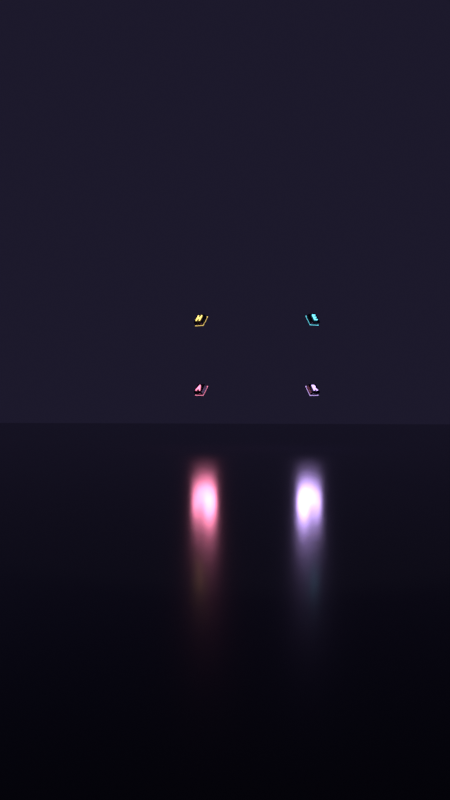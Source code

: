 # Source: tiles.blend  (saved by Blender 5.2.45; exported with 4.5.12 LTS)
import bpy
from mathutils import Matrix  # noqa: F401  (used for matrix-valued properties, if any)

bpy.ops.wm.read_factory_settings(use_empty=True)
scene = bpy.context.scene
scene.name = 'SHOT_tiles'

# ---- collections
col_collection = bpy.data.collections.new('Collection'); scene.collection.children.link(col_collection)

# ---- materials (node trees are filled in below, after node groups)
mat_m_letter_h = bpy.data.materials.new('M_letter_H')
mat_m_letter_e = bpy.data.materials.new('M_letter_E')
mat_m_letter_a = bpy.data.materials.new('M_letter_A')
mat_m_letter_r = bpy.data.materials.new('M_letter_R')
mat_m_floor = bpy.data.materials.new('M_floor')
mat_m_block = bpy.data.materials.new('M_block')
mat_m_rim_h = bpy.data.materials.new('M_rim_H')
mat_m_rim_e = bpy.data.materials.new('M_rim_E')
mat_m_rim_a = bpy.data.materials.new('M_rim_A')
mat_m_rim_r = bpy.data.materials.new('M_rim_R')

# ---- material node trees
mat_m_letter_h.use_nodes = True; mat_m_letter_h.node_tree.nodes.clear()
_N = mat_m_letter_h.node_tree.nodes; _L = mat_m_letter_h.node_tree.links
n0 = _N.new('ShaderNodeBsdfPrincipled'); n0.name = 'Principled BSDF'; n0.location = (-200, 100)
n0.inputs[0].default_value = (1.0, 0.7, 0.18, 1.0)
n0.inputs[10].default_value = 0.005
n0.inputs[27].default_value = (1.0, 0.7, 0.18, 1.0)
n0.inputs[28].default_value = 2.0
n1 = _N.new('ShaderNodeOutputMaterial'); n1.name = 'Material Output'; n1.location = (200, 100)
_L.new(n0.outputs[0], n1.inputs[0])
n1.is_active_output = True
mat_m_letter_e.use_nodes = True; mat_m_letter_e.node_tree.nodes.clear()
_N = mat_m_letter_e.node_tree.nodes; _L = mat_m_letter_e.node_tree.links
n0 = _N.new('ShaderNodeBsdfPrincipled'); n0.name = 'Principled BSDF'; n0.location = (-200, 100)
n0.inputs[0].default_value = (0.15, 0.78, 1.0, 1.0)
n0.inputs[10].default_value = 0.005
n0.inputs[27].default_value = (0.15, 0.78, 1.0, 1.0)
n0.inputs[28].default_value = 2.0
n1 = _N.new('ShaderNodeOutputMaterial'); n1.name = 'Material Output'; n1.location = (200, 100)
_L.new(n0.outputs[0], n1.inputs[0])
n1.is_active_output = True
mat_m_letter_a.use_nodes = True; mat_m_letter_a.node_tree.nodes.clear()
_N = mat_m_letter_a.node_tree.nodes; _L = mat_m_letter_a.node_tree.links
n0 = _N.new('ShaderNodeBsdfPrincipled'); n0.name = 'Principled BSDF'; n0.location = (-200, 100)
n0.inputs[0].default_value = (1.0, 0.26, 0.45, 1.0)
n0.inputs[10].default_value = 0.005
n0.inputs[27].default_value = (1.0, 0.26, 0.45, 1.0)
n0.inputs[28].default_value = 2.0
n0.inputs[29].default_value = 1.8
n1 = _N.new('ShaderNodeOutputMaterial'); n1.name = 'Material Output'; n1.location = (200, 100)
_L.new(n0.outputs[0], n1.inputs[0])
n1.is_active_output = True
mat_m_letter_r.use_nodes = True; mat_m_letter_r.node_tree.nodes.clear()
_N = mat_m_letter_r.node_tree.nodes; _L = mat_m_letter_r.node_tree.links
n0 = _N.new('ShaderNodeBsdfPrincipled'); n0.name = 'Principled BSDF'; n0.location = (-200, 100)
n0.inputs[0].default_value = (0.62, 0.42, 1.0, 1.0)
n0.inputs[10].default_value = 0.005
n0.inputs[27].default_value = (0.62, 0.42, 1.0, 1.0)
n0.inputs[28].default_value = 2.0
n0.inputs[29].default_value = 1.8
n1 = _N.new('ShaderNodeOutputMaterial'); n1.name = 'Material Output'; n1.location = (200, 100)
_L.new(n0.outputs[0], n1.inputs[0])
n1.is_active_output = True
mat_m_floor.use_nodes = True; mat_m_floor.node_tree.nodes.clear()
_N = mat_m_floor.node_tree.nodes; _L = mat_m_floor.node_tree.links
n0 = _N.new('ShaderNodeBsdfPrincipled'); n0.name = 'Principled BSDF'; n0.location = (-200, 100)
n0.inputs[0].default_value = (0.01, 0.01, 0.016, 1.0)
n0.inputs[1].default_value = 0.4
n0.inputs[2].default_value = 0.15
n0.inputs[10].default_value = 0.005
n1 = _N.new('ShaderNodeOutputMaterial'); n1.name = 'Material Output'; n1.location = (200, 100)
_L.new(n0.outputs[0], n1.inputs[0])
n1.is_active_output = True
mat_m_block.use_nodes = True; mat_m_block.node_tree.nodes.clear()
_N = mat_m_block.node_tree.nodes; _L = mat_m_block.node_tree.links
n0 = _N.new('ShaderNodeBsdfPrincipled'); n0.name = 'Principled BSDF'; n0.location = (-200, 100)
n0.inputs[0].default_value = (0.012, 0.014, 0.03, 1.0)
n0.inputs[2].default_value = 0.42
n0.inputs[10].default_value = 0.005
n1 = _N.new('ShaderNodeOutputMaterial'); n1.name = 'Material Output'; n1.location = (200, 100)
_L.new(n0.outputs[0], n1.inputs[0])
n1.is_active_output = True
mat_m_rim_h.use_nodes = True; mat_m_rim_h.node_tree.nodes.clear()
_N = mat_m_rim_h.node_tree.nodes; _L = mat_m_rim_h.node_tree.links
n0 = _N.new('ShaderNodeBsdfPrincipled'); n0.name = 'Principled BSDF'; n0.location = (-200, 100)
n0.inputs[0].default_value = (0.0, 0.0, 0.0, 1.0)
n0.inputs[10].default_value = 0.005
n0.inputs[27].default_value = (1.0, 0.7, 0.18, 1.0)
n0.inputs[28].default_value = 1.4
n1 = _N.new('ShaderNodeOutputMaterial'); n1.name = 'Material Output'; n1.location = (200, 100)
_L.new(n0.outputs[0], n1.inputs[0])
n1.is_active_output = True
mat_m_rim_e.use_nodes = True; mat_m_rim_e.node_tree.nodes.clear()
_N = mat_m_rim_e.node_tree.nodes; _L = mat_m_rim_e.node_tree.links
n0 = _N.new('ShaderNodeBsdfPrincipled'); n0.name = 'Principled BSDF'; n0.location = (-200, 100)
n0.inputs[0].default_value = (0.0, 0.0, 0.0, 1.0)
n0.inputs[10].default_value = 0.005
n0.inputs[27].default_value = (0.15, 0.78, 1.0, 1.0)
n0.inputs[28].default_value = 1.4
n1 = _N.new('ShaderNodeOutputMaterial'); n1.name = 'Material Output'; n1.location = (200, 100)
_L.new(n0.outputs[0], n1.inputs[0])
n1.is_active_output = True
mat_m_rim_a.use_nodes = True; mat_m_rim_a.node_tree.nodes.clear()
_N = mat_m_rim_a.node_tree.nodes; _L = mat_m_rim_a.node_tree.links
n0 = _N.new('ShaderNodeBsdfPrincipled'); n0.name = 'Principled BSDF'; n0.location = (-200, 100)
n0.inputs[0].default_value = (0.0, 0.0, 0.0, 1.0)
n0.inputs[10].default_value = 0.005
n0.inputs[27].default_value = (1.0, 0.26, 0.45, 1.0)
n0.inputs[28].default_value = 1.4
n0.inputs[29].default_value = 1.2
n1 = _N.new('ShaderNodeOutputMaterial'); n1.name = 'Material Output'; n1.location = (200, 100)
_L.new(n0.outputs[0], n1.inputs[0])
n1.is_active_output = True
mat_m_rim_r.use_nodes = True; mat_m_rim_r.node_tree.nodes.clear()
_N = mat_m_rim_r.node_tree.nodes; _L = mat_m_rim_r.node_tree.links
n0 = _N.new('ShaderNodeBsdfPrincipled'); n0.name = 'Principled BSDF'; n0.location = (-200, 100)
n0.inputs[0].default_value = (0.0, 0.0, 0.0, 1.0)
n0.inputs[10].default_value = 0.005
n0.inputs[27].default_value = (0.62, 0.42, 1.0, 1.0)
n0.inputs[28].default_value = 1.4
n0.inputs[29].default_value = 1.2
n1 = _N.new('ShaderNodeOutputMaterial'); n1.name = 'Material Output'; n1.location = (200, 100)
_L.new(n0.outputs[0], n1.inputs[0])
n1.is_active_output = True

# ---- world
world_w = bpy.data.worlds.new('W'); scene.world = world_w
world_w.use_nodes = True; world_w.node_tree.nodes.clear()
_N = world_w.node_tree.nodes; _L = world_w.node_tree.links
n0 = _N.new('ShaderNodeBackground'); n0.name = 'Background'; n0.location = (-200, 100)
n0.inputs[0].default_value = (0.012, 0.01, 0.025, 1.0)
n1 = _N.new('ShaderNodeOutputWorld'); n1.name = 'World Output'; n1.location = (200, 100)
_L.new(n0.outputs[0], n1.inputs[0])
n1.is_active_output = True

# ---- cameras
cam_cam_main = bpy.data.cameras.new('CAM_main')
cam_cam_main.lens = 36.0

# ---- lights
light_lgt_glow_h = bpy.data.lights.new('LGT_glow_H', 'POINT')
light_lgt_glow_h.color = (1.0, 0.7, 0.18)
light_lgt_glow_h.energy = 0.0
light_lgt_glow_h.shadow_soft_size = 0.25
light_lgt_glow_e = bpy.data.lights.new('LGT_glow_E', 'POINT')
light_lgt_glow_e.color = (0.15, 0.78, 1.0)
light_lgt_glow_e.energy = 0.0
light_lgt_glow_e.shadow_soft_size = 0.25
light_lgt_glow_a = bpy.data.lights.new('LGT_glow_A', 'POINT')
light_lgt_glow_a.color = (1.0, 0.26, 0.45)
light_lgt_glow_a.energy = 40.0
light_lgt_glow_a.shadow_soft_size = 0.25
light_lgt_glow_r = bpy.data.lights.new('LGT_glow_R', 'POINT')
light_lgt_glow_r.color = (0.62, 0.42, 1.0)
light_lgt_glow_r.energy = 40.0
light_lgt_glow_r.shadow_soft_size = 0.25
light_lgt_key = bpy.data.lights.new('LGT_key', 'SPOT')
light_lgt_key.color = (1.0, 0.92, 0.85)
light_lgt_key.energy = 250.0
light_lgt_key.shadow_soft_size = 0.25
light_lgt_fill = bpy.data.lights.new('LGT_fill', 'POINT')
light_lgt_fill.color = (0.5, 0.6, 1.0)
light_lgt_fill.energy = 80.0
light_lgt_fill.shadow_soft_size = 0.25

# ---- meshes
me_plane = bpy.data.meshes.new('Plane')
me_plane.from_pydata([(-20.0, -20.0, 0.0), (20.0, -20.0, 0.0), (-20.0, 20.0, 0.0), (20.0, 20.0, 0.0)], [], [(0, 1, 3, 2)])
_uv = me_plane.uv_layers.new(name='UVMap')
_uv.uv.foreach_set('vector', [0.0, 0.0, 1.0, 0.0, 1.0, 1.0, 0.0, 1.0])
me_plane.materials.append(mat_m_floor)
me_plane.update()
me_cube_001 = bpy.data.meshes.new('Cube.001')
me_cube_001.from_pydata([(-0.5, -0.5, -0.5), (-0.5, -0.5, 0.5), (-0.5, 0.5, -0.5), (-0.5, 0.5, 0.5), (0.5, -0.5, -0.5), (0.5, -0.5, 0.5), (0.5, 0.5, -0.5), (0.5, 0.5, 0.5)], [], [(0, 1, 3, 2), (2, 3, 7, 6), (6, 7, 5, 4), (4, 5, 1, 0), (2, 6, 4, 0), (7, 3, 1, 5)])
_uv = me_cube_001.uv_layers.new(name='UVMap')
_uv.uv.foreach_set('vector', [0.375, 0.0, 0.625, 0.0, 0.625, 0.25, 0.375, 0.25, 0.375, 0.25, 0.625, 0.25, 0.625, 0.5, 0.375, 0.5, 0.375, 0.5, 0.625, 0.5, 0.625, 0.75, 0.375, 0.75, 0.375, 0.75, 0.625, 0.75, 0.625, 1.0, 0.375, 1.0, 0.125, 0.5, 0.375, 0.5, 0.375, 0.75, 0.125, 0.75, 0.625, 0.5, 0.875, 0.5, 0.875, 0.75, 0.625, 0.75])
me_cube_001.materials.append(mat_m_block)
me_cube_001.update()
me_plane_001 = bpy.data.meshes.new('Plane.001')
me_plane_001.from_pydata([(-0.5, -0.5, 0.0), (0.5, -0.5, 0.0), (-0.5, 0.5, 0.0), (0.5, 0.5, 0.0)], [], [(0, 1, 3, 2)])
_uv = me_plane_001.uv_layers.new(name='UVMap')
_uv.uv.foreach_set('vector', [0.0, 0.0, 1.0, 0.0, 1.0, 1.0, 0.0, 1.0])
me_plane_001.materials.append(mat_m_rim_h)
me_plane_001.update()
me_cube_002 = bpy.data.meshes.new('Cube.002')
me_cube_002.from_pydata([(-0.5, -0.5, -0.5), (-0.5, -0.5, 0.5), (-0.5, 0.5, -0.5), (-0.5, 0.5, 0.5), (0.5, -0.5, -0.5), (0.5, -0.5, 0.5), (0.5, 0.5, -0.5), (0.5, 0.5, 0.5)], [], [(0, 1, 3, 2), (2, 3, 7, 6), (6, 7, 5, 4), (4, 5, 1, 0), (2, 6, 4, 0), (7, 3, 1, 5)])
_uv = me_cube_002.uv_layers.new(name='UVMap')
_uv.uv.foreach_set('vector', [0.375, 0.0, 0.625, 0.0, 0.625, 0.25, 0.375, 0.25, 0.375, 0.25, 0.625, 0.25, 0.625, 0.5, 0.375, 0.5, 0.375, 0.5, 0.625, 0.5, 0.625, 0.75, 0.375, 0.75, 0.375, 0.75, 0.625, 0.75, 0.625, 1.0, 0.375, 1.0, 0.125, 0.5, 0.375, 0.5, 0.375, 0.75, 0.125, 0.75, 0.625, 0.5, 0.875, 0.5, 0.875, 0.75, 0.625, 0.75])
me_cube_002.materials.append(mat_m_block)
me_cube_002.update()
me_plane_002 = bpy.data.meshes.new('Plane.002')
me_plane_002.from_pydata([(-0.5, -0.5, 0.0), (0.5, -0.5, 0.0), (-0.5, 0.5, 0.0), (0.5, 0.5, 0.0)], [], [(0, 1, 3, 2)])
_uv = me_plane_002.uv_layers.new(name='UVMap')
_uv.uv.foreach_set('vector', [0.0, 0.0, 1.0, 0.0, 1.0, 1.0, 0.0, 1.0])
me_plane_002.materials.append(mat_m_rim_e)
me_plane_002.update()
me_cube_003 = bpy.data.meshes.new('Cube.003')
me_cube_003.from_pydata([(-0.5, -0.5, -0.5), (-0.5, -0.5, 0.5), (-0.5, 0.5, -0.5), (-0.5, 0.5, 0.5), (0.5, -0.5, -0.5), (0.5, -0.5, 0.5), (0.5, 0.5, -0.5), (0.5, 0.5, 0.5)], [], [(0, 1, 3, 2), (2, 3, 7, 6), (6, 7, 5, 4), (4, 5, 1, 0), (2, 6, 4, 0), (7, 3, 1, 5)])
_uv = me_cube_003.uv_layers.new(name='UVMap')
_uv.uv.foreach_set('vector', [0.375, 0.0, 0.625, 0.0, 0.625, 0.25, 0.375, 0.25, 0.375, 0.25, 0.625, 0.25, 0.625, 0.5, 0.375, 0.5, 0.375, 0.5, 0.625, 0.5, 0.625, 0.75, 0.375, 0.75, 0.375, 0.75, 0.625, 0.75, 0.625, 1.0, 0.375, 1.0, 0.125, 0.5, 0.375, 0.5, 0.375, 0.75, 0.125, 0.75, 0.625, 0.5, 0.875, 0.5, 0.875, 0.75, 0.625, 0.75])
me_cube_003.materials.append(mat_m_block)
me_cube_003.update()
me_plane_003 = bpy.data.meshes.new('Plane.003')
me_plane_003.from_pydata([(-0.5, -0.5, 0.0), (0.5, -0.5, 0.0), (-0.5, 0.5, 0.0), (0.5, 0.5, 0.0)], [], [(0, 1, 3, 2)])
_uv = me_plane_003.uv_layers.new(name='UVMap')
_uv.uv.foreach_set('vector', [0.0, 0.0, 1.0, 0.0, 1.0, 1.0, 0.0, 1.0])
me_plane_003.materials.append(mat_m_rim_a)
me_plane_003.update()
me_cube_004 = bpy.data.meshes.new('Cube.004')
me_cube_004.from_pydata([(-0.5, -0.5, -0.5), (-0.5, -0.5, 0.5), (-0.5, 0.5, -0.5), (-0.5, 0.5, 0.5), (0.5, -0.5, -0.5), (0.5, -0.5, 0.5), (0.5, 0.5, -0.5), (0.5, 0.5, 0.5)], [], [(0, 1, 3, 2), (2, 3, 7, 6), (6, 7, 5, 4), (4, 5, 1, 0), (2, 6, 4, 0), (7, 3, 1, 5)])
_uv = me_cube_004.uv_layers.new(name='UVMap')
_uv.uv.foreach_set('vector', [0.375, 0.0, 0.625, 0.0, 0.625, 0.25, 0.375, 0.25, 0.375, 0.25, 0.625, 0.25, 0.625, 0.5, 0.375, 0.5, 0.375, 0.5, 0.625, 0.5, 0.625, 0.75, 0.375, 0.75, 0.375, 0.75, 0.625, 0.75, 0.625, 1.0, 0.375, 1.0, 0.125, 0.5, 0.375, 0.5, 0.375, 0.75, 0.125, 0.75, 0.625, 0.5, 0.875, 0.5, 0.875, 0.75, 0.625, 0.75])
me_cube_004.materials.append(mat_m_block)
me_cube_004.update()
me_plane_004 = bpy.data.meshes.new('Plane.004')
me_plane_004.from_pydata([(-0.5, -0.5, 0.0), (0.5, -0.5, 0.0), (-0.5, 0.5, 0.0), (0.5, 0.5, 0.0)], [], [(0, 1, 3, 2)])
_uv = me_plane_004.uv_layers.new(name='UVMap')
_uv.uv.foreach_set('vector', [0.0, 0.0, 1.0, 0.0, 1.0, 1.0, 0.0, 1.0])
me_plane_004.materials.append(mat_m_rim_r)
me_plane_004.update()

# ---- curves / text
txt_txt_h = bpy.data.curves.new('txt_H', 'FONT')
txt_txt_h.dimensions = '2D'
txt_txt_h.body = 'H'
txt_txt_h.materials.append(mat_m_letter_h)
txt_txt_h.extrude = 0.05
txt_txt_h.bevel_depth = 0.008
txt_txt_h.align_x = 'CENTER'
txt_txt_h.align_y = 'CENTER'
txt_txt_h.size = 0.95
txt_txt_e = bpy.data.curves.new('txt_E', 'FONT')
txt_txt_e.dimensions = '2D'
txt_txt_e.body = 'E'
txt_txt_e.materials.append(mat_m_letter_e)
txt_txt_e.extrude = 0.05
txt_txt_e.bevel_depth = 0.008
txt_txt_e.align_x = 'CENTER'
txt_txt_e.align_y = 'CENTER'
txt_txt_e.size = 0.95
txt_txt_a = bpy.data.curves.new('txt_A', 'FONT')
txt_txt_a.dimensions = '2D'
txt_txt_a.body = 'A'
txt_txt_a.materials.append(mat_m_letter_a)
txt_txt_a.extrude = 0.05
txt_txt_a.bevel_depth = 0.008
txt_txt_a.align_x = 'CENTER'
txt_txt_a.align_y = 'CENTER'
txt_txt_a.size = 0.95
txt_txt_r = bpy.data.curves.new('txt_R', 'FONT')
txt_txt_r.dimensions = '2D'
txt_txt_r.body = 'R'
txt_txt_r.materials.append(mat_m_letter_r)
txt_txt_r.extrude = 0.05
txt_txt_r.bevel_depth = 0.008
txt_txt_r.align_x = 'CENTER'
txt_txt_r.align_y = 'CENTER'
txt_txt_r.size = 0.95

# ---- objects
ob_rig_h = bpy.data.objects.new('RIG_H', None)
ob_hero_letter_h = bpy.data.objects.new('HERO_letter_H', txt_txt_h)
ob_lgt_glow_h = bpy.data.objects.new('LGT_glow_H', light_lgt_glow_h)
ob_rig_e = bpy.data.objects.new('RIG_E', None)
ob_hero_letter_e = bpy.data.objects.new('HERO_letter_E', txt_txt_e)
ob_lgt_glow_e = bpy.data.objects.new('LGT_glow_E', light_lgt_glow_e)
ob_rig_a = bpy.data.objects.new('RIG_A', None)
ob_hero_letter_a = bpy.data.objects.new('HERO_letter_A', txt_txt_a)
ob_lgt_glow_a = bpy.data.objects.new('LGT_glow_A', light_lgt_glow_a)
ob_rig_r = bpy.data.objects.new('RIG_R', None)
ob_hero_letter_r = bpy.data.objects.new('HERO_letter_R', txt_txt_r)
ob_lgt_glow_r = bpy.data.objects.new('LGT_glow_R', light_lgt_glow_r)
ob_lgt_key = bpy.data.objects.new('LGT_key', light_lgt_key)
ob_lgt_fill = bpy.data.objects.new('LGT_fill', light_lgt_fill)
ob_cam_main = bpy.data.objects.new('CAM_main', cam_cam_main)
ob_env_floor = bpy.data.objects.new('ENV_floor', me_plane)
ob_hero_block_h = bpy.data.objects.new('HERO_block_H', me_cube_001)
ob_fx_rim_h = bpy.data.objects.new('FX_rim_H', me_plane_001)
ob_hero_block_e = bpy.data.objects.new('HERO_block_E', me_cube_002)
ob_fx_rim_e = bpy.data.objects.new('FX_rim_E', me_plane_002)
ob_hero_block_a = bpy.data.objects.new('HERO_block_A', me_cube_003)
ob_fx_rim_a = bpy.data.objects.new('FX_rim_A', me_plane_003)
ob_hero_block_r = bpy.data.objects.new('HERO_block_R', me_cube_004)
ob_fx_rim_r = bpy.data.objects.new('FX_rim_R', me_plane_004)

# ---- transforms, parenting, visibility, modifiers, constraints
ob_rig_h.location = (-1.152, 9.0, 2.65)
ob_rig_h.rotation_euler = (-0.6109, 0.0, -0.6981)
ob_rig_h.scale = (0.2, 0.2, 0.2)
ob_hero_letter_h.parent = ob_rig_h
ob_hero_letter_h.location = (0.0, -0.29, 0.0)
ob_hero_letter_h.rotation_euler = (1.571, 0.0, 0.0)
ob_lgt_glow_h.parent = ob_rig_h
ob_lgt_glow_h.location = (0.0, 0.7, 0.0)
ob_rig_e.location = (1.152, 9.0, 2.65)
ob_rig_e.rotation_euler = (-0.6109, 0.0, 0.6981)
ob_rig_e.scale = (0.2, 0.2, 0.2)
ob_hero_letter_e.parent = ob_rig_e
ob_hero_letter_e.location = (0.0, -0.29, 0.0)
ob_hero_letter_e.rotation_euler = (1.571, 0.0, 0.0)
ob_lgt_glow_e.parent = ob_rig_e
ob_lgt_glow_e.location = (0.0, 0.7, 0.0)
ob_rig_a.location = (-1.152, 9.0, 1.22)
ob_rig_a.rotation_euler = (-0.6109, 0.0, -0.6981)
ob_rig_a.scale = (0.2, 0.2, 0.2)
ob_hero_letter_a.parent = ob_rig_a
ob_hero_letter_a.location = (0.0, -0.29, 0.0)
ob_hero_letter_a.rotation_euler = (1.571, 0.0, 0.0)
ob_lgt_glow_a.parent = ob_rig_a
ob_lgt_glow_a.location = (0.0, 0.7, 0.0)
ob_rig_r.location = (1.152, 9.0, 1.22)
ob_rig_r.rotation_euler = (-0.6109, 0.0, 0.6981)
ob_rig_r.scale = (0.2, 0.2, 0.2)
ob_hero_letter_r.parent = ob_rig_r
ob_hero_letter_r.location = (0.0, -0.29, 0.0)
ob_hero_letter_r.rotation_euler = (1.571, 0.0, 0.0)
ob_lgt_glow_r.parent = ob_rig_r
ob_lgt_glow_r.location = (0.0, 0.7, 0.0)
ob_lgt_key.location = (2.5, -4.0, 5.0)
ob_lgt_key.rotation_euler = (0.7854, 0.0, 0.5236)
ob_lgt_fill.location = (-3.0, -3.0, 2.0)
ob_cam_main.location = (0.5, -7.4, 1.3)
ob_cam_main.rotation_euler = (1.553, 0.0, 0.06981)
ob_env_floor.location = (0.0, 0.0, 0.0)
ob_hero_block_h.parent = ob_rig_h
ob_hero_block_h.location = (0.0, 0.0, 0.0)
ob_hero_block_h.scale = (1.1, 0.5, 1.1)
_m = ob_hero_block_h.modifiers.new('bev', 'BEVEL')
_m.width = 0.12
_m.width_pct = 0.12
_m.segments = 5
ob_fx_rim_h.parent = ob_rig_h
ob_fx_rim_h.location = (0.0, 0.2, 0.0)
ob_fx_rim_h.rotation_euler = (1.571, 0.0, 0.0)
ob_fx_rim_h.scale = (1.2, 1.2, 1.0)
ob_hero_block_e.parent = ob_rig_e
ob_hero_block_e.location = (0.0, 0.0, 0.0)
ob_hero_block_e.scale = (1.1, 0.5, 1.1)
_m = ob_hero_block_e.modifiers.new('bev', 'BEVEL')
_m.width = 0.12
_m.width_pct = 0.12
_m.segments = 5
ob_fx_rim_e.parent = ob_rig_e
ob_fx_rim_e.location = (0.0, 0.2, 0.0)
ob_fx_rim_e.rotation_euler = (1.571, 0.0, 0.0)
ob_fx_rim_e.scale = (1.2, 1.2, 1.0)
ob_hero_block_a.parent = ob_rig_a
ob_hero_block_a.location = (0.0, 0.0, 0.0)
ob_hero_block_a.scale = (1.1, 0.5, 1.1)
_m = ob_hero_block_a.modifiers.new('bev', 'BEVEL')
_m.width = 0.12
_m.width_pct = 0.12
_m.segments = 5
ob_fx_rim_a.parent = ob_rig_a
ob_fx_rim_a.location = (0.0, 0.2, 0.0)
ob_fx_rim_a.rotation_euler = (1.571, 0.0, 0.0)
ob_fx_rim_a.scale = (1.2, 1.2, 1.0)
ob_hero_block_r.parent = ob_rig_r
ob_hero_block_r.location = (0.0, 0.0, 0.0)
ob_hero_block_r.scale = (1.1, 0.5, 1.1)
_m = ob_hero_block_r.modifiers.new('bev', 'BEVEL')
_m.width = 0.12
_m.width_pct = 0.12
_m.segments = 5
ob_fx_rim_r.parent = ob_rig_r
ob_fx_rim_r.location = (0.0, 0.2, 0.0)
ob_fx_rim_r.rotation_euler = (1.571, 0.0, 0.0)
ob_fx_rim_r.scale = (1.2, 1.2, 1.0)

# ---- collection membership
scene.collection.objects.link(ob_rig_h)
scene.collection.objects.link(ob_hero_letter_h)
scene.collection.objects.link(ob_lgt_glow_h)
scene.collection.objects.link(ob_rig_e)
scene.collection.objects.link(ob_hero_letter_e)
scene.collection.objects.link(ob_lgt_glow_e)
scene.collection.objects.link(ob_rig_a)
scene.collection.objects.link(ob_hero_letter_a)
scene.collection.objects.link(ob_lgt_glow_a)
scene.collection.objects.link(ob_rig_r)
scene.collection.objects.link(ob_hero_letter_r)
scene.collection.objects.link(ob_lgt_glow_r)
scene.collection.objects.link(ob_lgt_key)
scene.collection.objects.link(ob_lgt_fill)
scene.collection.objects.link(ob_cam_main)
col_collection.objects.link(ob_env_floor)
col_collection.objects.link(ob_hero_block_h)
col_collection.objects.link(ob_fx_rim_h)
col_collection.objects.link(ob_hero_block_e)
col_collection.objects.link(ob_fx_rim_e)
col_collection.objects.link(ob_hero_block_a)
col_collection.objects.link(ob_fx_rim_a)
col_collection.objects.link(ob_hero_block_r)
col_collection.objects.link(ob_fx_rim_r)

# ---- scene / render settings (as saved in the file)
scene.camera = ob_cam_main
scene.frame_start = 1; scene.frame_end = 84; scene.frame_set(1)
scene.render.engine = 'BLENDER_EEVEE_NEXT'
scene.render.resolution_x = 1080
scene.render.resolution_y = 1920
scene.render.fps = 30
scene.render.bake_bias = 0.0
scene.render.bake_samples = 0
scene.render.compositor_device = 'GPU'
scene.eevee.taa_render_samples = 24
scene.eevee.use_volume_custom_range = False
scene.eevee.fast_gi_thickness_near = 0.1
scene.eevee.fast_gi_thickness_far = 0.0
scene.eevee.ray_tracing_options.screen_trace_thickness = 0.1
scene.view_settings.view_transform = 'Standard'
bpy.context.view_layer.update()
